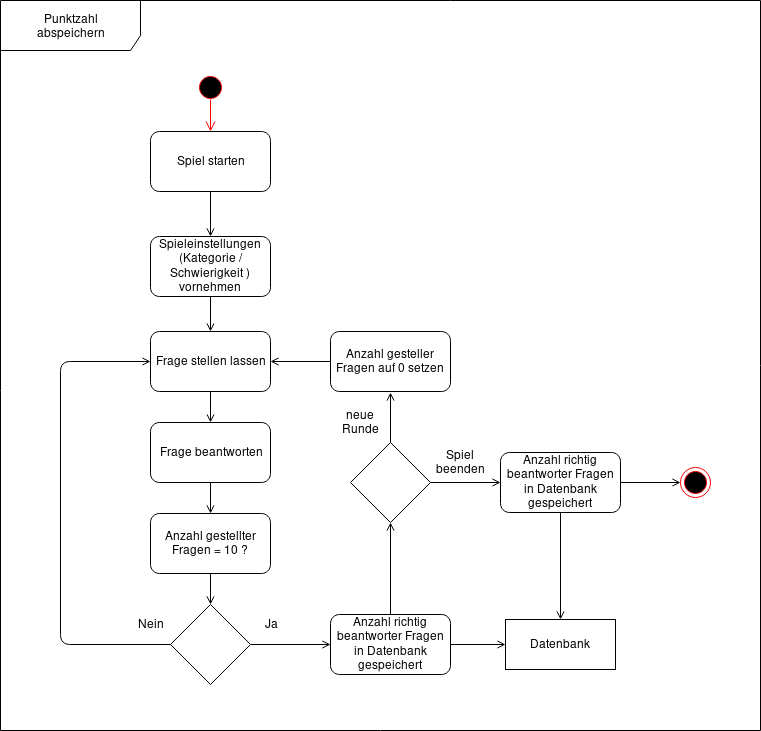

The diagram above was exported from draw.io. Its source (the exported page's mxGraphModel, read from the mxfile embedded in the PNG):
<mxGraphModel dx="1426" dy="761" grid="1" gridSize="10" guides="1" tooltips="1" connect="1" arrows="1" fold="1" page="1" pageScale="1" pageWidth="1169" pageHeight="826" background="#ffffff" math="0" shadow="0">
  <root>
    <mxCell id="0" />
    <mxCell id="1" parent="0" />
    <mxCell id="eC2XT72cDiavw-caLS06-41" value="&lt;div&gt;Punktzahl&lt;/div&gt;&lt;div&gt;abspeichern&lt;br&gt;&lt;/div&gt;" style="shape=umlFrame;whiteSpace=wrap;html=1;width=140;height=50;" vertex="1" parent="1">
      <mxGeometry x="10" y="70" width="760" height="730" as="geometry" />
    </mxCell>
    <mxCell id="eC2XT72cDiavw-caLS06-42" value="" style="ellipse;html=1;shape=startState;fillColor=#000000;strokeColor=#ff0000;" vertex="1" parent="1">
      <mxGeometry x="205" y="142" width="30" height="30" as="geometry" />
    </mxCell>
    <mxCell id="eC2XT72cDiavw-caLS06-43" value="" style="edgeStyle=orthogonalEdgeStyle;html=1;verticalAlign=bottom;endArrow=open;endSize=8;strokeColor=#ff0000;entryX=0.5;entryY=0;" edge="1" parent="1" target="eC2XT72cDiavw-caLS06-45">
      <mxGeometry relative="1" as="geometry">
        <mxPoint x="219" y="196" as="targetPoint" />
        <mxPoint x="220" y="169" as="sourcePoint" />
      </mxGeometry>
    </mxCell>
    <mxCell id="eC2XT72cDiavw-caLS06-47" style="edgeStyle=orthogonalEdgeStyle;rounded=0;html=1;entryX=0.5;entryY=0;jettySize=auto;orthogonalLoop=1;endArrow=open;endFill=0;" edge="1" parent="1" source="eC2XT72cDiavw-caLS06-45" target="eC2XT72cDiavw-caLS06-46">
      <mxGeometry relative="1" as="geometry" />
    </mxCell>
    <mxCell id="eC2XT72cDiavw-caLS06-45" value="Spiel starten" style="rounded=1;whiteSpace=wrap;html=1;" vertex="1" parent="1">
      <mxGeometry x="160" y="201" width="120" height="60" as="geometry" />
    </mxCell>
    <mxCell id="eC2XT72cDiavw-caLS06-60" style="edgeStyle=orthogonalEdgeStyle;rounded=0;html=1;exitX=0.5;exitY=1;entryX=0.5;entryY=0;jettySize=auto;orthogonalLoop=1;endArrow=open;endFill=0;fillColor=#e1d5e7;strokeColor=#000000;" edge="1" parent="1" source="eC2XT72cDiavw-caLS06-46" target="eC2XT72cDiavw-caLS06-48">
      <mxGeometry relative="1" as="geometry" />
    </mxCell>
    <mxCell id="eC2XT72cDiavw-caLS06-46" value="Spieleinstellungen (Kategorie / Schwierigkeit ) vornehmen" style="rounded=1;whiteSpace=wrap;html=1;" vertex="1" parent="1">
      <mxGeometry x="160" y="306" width="120" height="60" as="geometry" />
    </mxCell>
    <mxCell id="eC2XT72cDiavw-caLS06-61" style="edgeStyle=orthogonalEdgeStyle;rounded=0;html=1;exitX=0.5;exitY=1;entryX=0.5;entryY=0;jettySize=auto;orthogonalLoop=1;endArrow=open;endFill=0;" edge="1" parent="1" source="eC2XT72cDiavw-caLS06-48" target="eC2XT72cDiavw-caLS06-49">
      <mxGeometry relative="1" as="geometry" />
    </mxCell>
    <mxCell id="eC2XT72cDiavw-caLS06-48" value="Frage stellen lassen" style="rounded=1;whiteSpace=wrap;html=1;" vertex="1" parent="1">
      <mxGeometry x="160" y="401" width="120" height="60" as="geometry" />
    </mxCell>
    <mxCell id="eC2XT72cDiavw-caLS06-62" style="edgeStyle=orthogonalEdgeStyle;rounded=0;html=1;exitX=0.5;exitY=1;entryX=0.5;entryY=0;jettySize=auto;orthogonalLoop=1;endArrow=open;endFill=0;" edge="1" parent="1" source="eC2XT72cDiavw-caLS06-49" target="eC2XT72cDiavw-caLS06-50">
      <mxGeometry relative="1" as="geometry" />
    </mxCell>
    <mxCell id="eC2XT72cDiavw-caLS06-49" value="Frage beantworten" style="rounded=1;whiteSpace=wrap;html=1;" vertex="1" parent="1">
      <mxGeometry x="160" y="492" width="120" height="60" as="geometry" />
    </mxCell>
    <mxCell id="eC2XT72cDiavw-caLS06-63" style="edgeStyle=orthogonalEdgeStyle;rounded=0;html=1;exitX=0.5;exitY=1;entryX=0.5;entryY=0;jettySize=auto;orthogonalLoop=1;endArrow=open;endFill=0;" edge="1" parent="1" source="eC2XT72cDiavw-caLS06-50" target="eC2XT72cDiavw-caLS06-54">
      <mxGeometry relative="1" as="geometry" />
    </mxCell>
    <mxCell id="eC2XT72cDiavw-caLS06-50" value="Anzahl gestellter Fragen = 10 ?" style="rounded=1;whiteSpace=wrap;html=1;" vertex="1" parent="1">
      <mxGeometry x="160" y="583" width="120" height="60" as="geometry" />
    </mxCell>
    <mxCell id="eC2XT72cDiavw-caLS06-66" style="edgeStyle=orthogonalEdgeStyle;rounded=0;html=1;exitX=1;exitY=0.5;jettySize=auto;orthogonalLoop=1;endArrow=open;endFill=0;" edge="1" parent="1" source="eC2XT72cDiavw-caLS06-54" target="eC2XT72cDiavw-caLS06-65">
      <mxGeometry relative="1" as="geometry" />
    </mxCell>
    <mxCell id="eC2XT72cDiavw-caLS06-54" value="" style="rhombus;whiteSpace=wrap;html=1;" vertex="1" parent="1">
      <mxGeometry x="180" y="674" width="80" height="80" as="geometry" />
    </mxCell>
    <mxCell id="eC2XT72cDiavw-caLS06-59" value="" style="endArrow=open;html=1;exitX=0;exitY=0.5;entryX=0;entryY=0.5;endFill=0;" edge="1" parent="1" source="eC2XT72cDiavw-caLS06-54" target="eC2XT72cDiavw-caLS06-48">
      <mxGeometry width="50" height="50" relative="1" as="geometry">
        <mxPoint x="10" y="739" as="sourcePoint" />
        <mxPoint x="60" y="689" as="targetPoint" />
        <Array as="points">
          <mxPoint x="70" y="714" />
          <mxPoint x="70" y="431" />
        </Array>
      </mxGeometry>
    </mxCell>
    <mxCell id="eC2XT72cDiavw-caLS06-70" style="edgeStyle=orthogonalEdgeStyle;rounded=0;html=1;entryX=0.5;entryY=1;jettySize=auto;orthogonalLoop=1;endArrow=open;endFill=0;" edge="1" parent="1" source="eC2XT72cDiavw-caLS06-65" target="eC2XT72cDiavw-caLS06-68">
      <mxGeometry relative="1" as="geometry" />
    </mxCell>
    <mxCell id="eC2XT72cDiavw-caLS06-65" value="Anzahl richtig beantworter Fragen in Datenbank gespeichert" style="rounded=1;whiteSpace=wrap;html=1;" vertex="1" parent="1">
      <mxGeometry x="340" y="684" width="120" height="60" as="geometry" />
    </mxCell>
    <mxCell id="eC2XT72cDiavw-caLS06-71" style="edgeStyle=orthogonalEdgeStyle;rounded=1;html=1;exitX=0.5;exitY=0;jettySize=auto;orthogonalLoop=1;endArrow=open;endFill=0;" edge="1" parent="1" source="eC2XT72cDiavw-caLS06-68">
      <mxGeometry relative="1" as="geometry">
        <mxPoint x="400" y="462" as="targetPoint" />
      </mxGeometry>
    </mxCell>
    <mxCell id="eC2XT72cDiavw-caLS06-72" style="edgeStyle=orthogonalEdgeStyle;rounded=1;html=1;exitX=1;exitY=0.5;jettySize=auto;orthogonalLoop=1;endArrow=open;endFill=0;" edge="1" parent="1" source="eC2XT72cDiavw-caLS06-68">
      <mxGeometry relative="1" as="geometry">
        <mxPoint x="510" y="552" as="targetPoint" />
      </mxGeometry>
    </mxCell>
    <mxCell id="eC2XT72cDiavw-caLS06-68" value="" style="rhombus;whiteSpace=wrap;html=1;" vertex="1" parent="1">
      <mxGeometry x="360" y="512" width="80" height="80" as="geometry" />
    </mxCell>
    <mxCell id="eC2XT72cDiavw-caLS06-80" style="edgeStyle=orthogonalEdgeStyle;rounded=1;html=1;exitX=1;exitY=0.5;entryX=0;entryY=0.5;jettySize=auto;orthogonalLoop=1;endArrow=open;endFill=0;" edge="1" parent="1" source="eC2XT72cDiavw-caLS06-73" target="eC2XT72cDiavw-caLS06-79">
      <mxGeometry relative="1" as="geometry" />
    </mxCell>
    <mxCell id="eC2XT72cDiavw-caLS06-73" value="Anzahl richtig beantworter Fragen in Datenbank gespeichert" style="rounded=1;whiteSpace=wrap;html=1;" vertex="1" parent="1">
      <mxGeometry x="510" y="522" width="120" height="60" as="geometry" />
    </mxCell>
    <mxCell id="eC2XT72cDiavw-caLS06-74" value="Ja" style="text;html=1;strokeColor=none;fillColor=none;align=center;verticalAlign=middle;whiteSpace=wrap;rounded=0;" vertex="1" parent="1">
      <mxGeometry x="260" y="684" width="40" height="20" as="geometry" />
    </mxCell>
    <mxCell id="eC2XT72cDiavw-caLS06-75" value="Nein" style="text;html=1;strokeColor=none;fillColor=none;align=center;verticalAlign=middle;whiteSpace=wrap;rounded=0;" vertex="1" parent="1">
      <mxGeometry x="140" y="684" width="40" height="20" as="geometry" />
    </mxCell>
    <mxCell id="eC2XT72cDiavw-caLS06-76" value="Spiel beenden" style="text;html=1;strokeColor=none;fillColor=none;align=center;verticalAlign=middle;whiteSpace=wrap;rounded=0;" vertex="1" parent="1">
      <mxGeometry x="450" y="522" width="40" height="20" as="geometry" />
    </mxCell>
    <mxCell id="eC2XT72cDiavw-caLS06-78" value="neue Runde" style="text;html=1;strokeColor=none;fillColor=none;align=center;verticalAlign=middle;whiteSpace=wrap;rounded=0;" vertex="1" parent="1">
      <mxGeometry x="350" y="482" width="40" height="20" as="geometry" />
    </mxCell>
    <mxCell id="eC2XT72cDiavw-caLS06-79" value="" style="ellipse;html=1;shape=endState;fillColor=#000000;strokeColor=#ff0000;" vertex="1" parent="1">
      <mxGeometry x="690" y="537" width="30" height="30" as="geometry" />
    </mxCell>
    <mxCell id="eC2XT72cDiavw-caLS06-84" style="edgeStyle=orthogonalEdgeStyle;rounded=1;html=1;entryX=0;entryY=0.5;endArrow=open;endFill=0;jettySize=auto;orthogonalLoop=1;strokeColor=#000000;exitX=1;exitY=0.5;" edge="1" parent="1" source="eC2XT72cDiavw-caLS06-65" target="eC2XT72cDiavw-caLS06-83">
      <mxGeometry relative="1" as="geometry">
        <mxPoint x="470" y="662" as="sourcePoint" />
      </mxGeometry>
    </mxCell>
    <mxCell id="eC2XT72cDiavw-caLS06-86" style="edgeStyle=orthogonalEdgeStyle;rounded=1;html=1;entryX=0.5;entryY=0;endArrow=open;endFill=0;jettySize=auto;orthogonalLoop=1;strokeColor=#000000;exitX=0.5;exitY=1;" edge="1" parent="1" source="eC2XT72cDiavw-caLS06-73" target="eC2XT72cDiavw-caLS06-83">
      <mxGeometry relative="1" as="geometry">
        <mxPoint x="640" y="642" as="sourcePoint" />
      </mxGeometry>
    </mxCell>
    <mxCell id="eC2XT72cDiavw-caLS06-83" value="Datenbank" style="html=1;" vertex="1" parent="1">
      <mxGeometry x="515" y="689" width="110" height="50" as="geometry" />
    </mxCell>
    <mxCell id="eC2XT72cDiavw-caLS06-88" style="edgeStyle=orthogonalEdgeStyle;rounded=1;html=1;exitX=0;exitY=0.5;entryX=1;entryY=0.5;endArrow=open;endFill=0;jettySize=auto;orthogonalLoop=1;strokeColor=#000000;" edge="1" parent="1" source="eC2XT72cDiavw-caLS06-87" target="eC2XT72cDiavw-caLS06-48">
      <mxGeometry relative="1" as="geometry" />
    </mxCell>
    <mxCell id="eC2XT72cDiavw-caLS06-87" value="Anzahl gesteller Fragen auf 0 setzen" style="rounded=1;whiteSpace=wrap;html=1;" vertex="1" parent="1">
      <mxGeometry x="340" y="401" width="120" height="60" as="geometry" />
    </mxCell>
  </root>
</mxGraphModel>